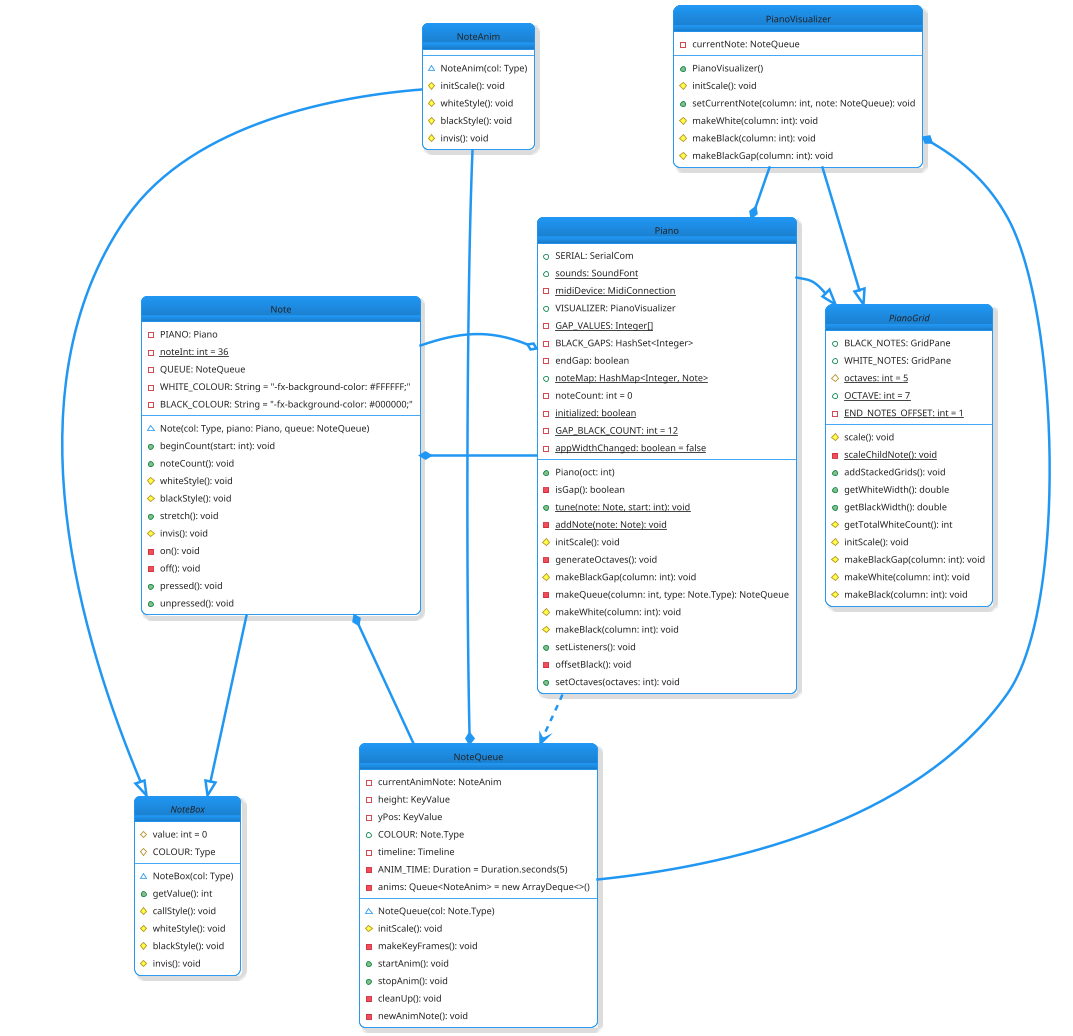

The diagram above was rendered by PlantUML. Its source (embedded in the PNG):
@startuml
!include https://raw.githubusercontent.com/bschwarz/puml-themes/refs/heads/master/themes/materia-outline/puml-theme-materia-outline.puml
'skinparam classAttributeIconSize 0
hide circle


' FORCE COMPACT LAYOUT OVERRIDES
skinparam roundcorner           15
skinparam ParticipantPadding    20
skinparam BoxPadding            10
skinparam Padding               3


class Note {
  -PIANO: Piano
  -{static} noteInt: int = 36
  -QUEUE: NoteQueue
  -WHITE_COLOUR: String = "-fx-background-color: #FFFFFF;"
  -BLACK_COLOUR: String = "-fx-background-color: #000000;"
  --
  ~Note(col: Type, piano: Piano, queue: NoteQueue)
  +beginCount(start: int): void
  +noteCount(): void
  #whiteStyle(): void
  #blackStyle(): void
  +stretch(): void
  #invis(): void
  -on(): void
  -off(): void
  +pressed(): void
  +unpressed(): void
}

class NoteAnim {
  ~NoteAnim(col: Type)
  #initScale(): void
  #whiteStyle(): void
  #blackStyle(): void
  #invis(): void
}

abstract class NoteBox {
  #value: int = 0
  #COLOUR: Type
  --
  ~NoteBox(col: Type)
  +getValue(): int
  #callStyle(): void
  #whiteStyle(): void
  #blackStyle(): void
  #invis(): void
}

class NoteQueue {
  -currentAnimNote: NoteAnim
  -height: KeyValue
  -yPos: KeyValue
  +COLOUR: Note.Type
  -timeline: Timeline
  -ANIM_TIME: Duration = Duration.seconds(5)
  -anims: Queue<NoteAnim> = new ArrayDeque<>()
  --
  ~NoteQueue(col: Note.Type)
  #initScale(): void
  -makeKeyFrames(): void
  +startAnim(): void
  +stopAnim(): void
  -cleanUp(): void
  -newAnimNote(): void
}

class Piano {
  +SERIAL: SerialCom
  +{static} sounds: SoundFont
  -{static} midiDevice: MidiConnection
  +VISUALIZER: PianoVisualizer
  -{static} GAP_VALUES: Integer[]
  -BLACK_GAPS: HashSet<Integer>
  -endGap: boolean
  +{static} noteMap: HashMap<Integer, Note>
  -noteCount: int = 0
  -{static} initialized: boolean
  -{static} GAP_BLACK_COUNT: int = 12
  -{static} appWidthChanged: boolean = false
  --
  +Piano(oct: int)
  -isGap(): boolean
  +{static} tune(note: Note, start: int): void
  -{static} addNote(note: Note): void
  #initScale(): void
  -generateOctaves(): void
  #makeBlackGap(column: int): void
  -makeQueue(column: int, type: Note.Type): NoteQueue
  #makeWhite(column: int): void
  #makeBlack(column: int): void
  +setListeners(): void
  -offsetBlack(): void
  +setOctaves(octaves: int): void
}

class PianoVisualizer {
  -currentNote: NoteQueue
  --
  +PianoVisualizer()
  #initScale(): void
  +setCurrentNote(column: int, note: NoteQueue): void
  #makeWhite(column: int): void
  #makeBlack(column: int): void
  #makeBlackGap(column: int): void
}

abstract class PianoGrid {
  +BLACK_NOTES: GridPane
  +WHITE_NOTES: GridPane
  #{static} octaves: int = 5
  +{static} OCTAVE: int = 7
  -{static} END_NOTES_OFFSET: int = 1
  --
  #scale(): void
  -{static} scaleChildNote(): void
  +addStackedGrids(): void
  +getWhiteWidth(): double
  +getBlackWidth(): double
  #getTotalWhiteCount(): int
  #initScale(): void
  #makeBlackGap(column: int): void
  #makeWhite(column: int): void
  #makeBlack(column: int): void
}
NoteAnim -[hidden]right- PianoVisualizer
Note -[hidden]right- Piano
PianoGrid -[hidden]right- Piano

Note --|> NoteBox
Note *-- Piano
Note *-- NoteQueue
NoteAnim --|> NoteBox
NoteQueue *-- NoteAnim
NoteQueue -[hidden]- NoteAnim
Piano --|> PianoGrid
Piano *-- PianoVisualizer
Piano o-- Note
Piano ..> NoteQueue
PianoVisualizer --|> PianoGrid
PianoVisualizer *-- NoteQueue
@enduml